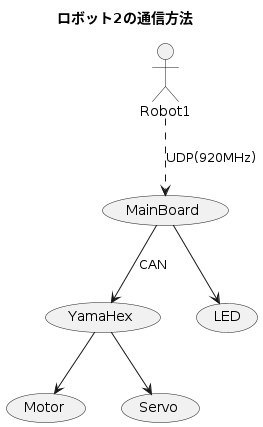

The diagram above was rendered by PlantUML. Its source (embedded in the PNG):
@startuml robot2_communication_type
title ロボット2の通信方法
Robot1 ..> (MainBoard): UDP(920MHz)
(MainBoard) -down-> (YamaHex): CAN
(YamaHex) -down-> (Motor)
(YamaHex) -down-> (Servo)
(MainBoard) -down-> (LED)
@enduml